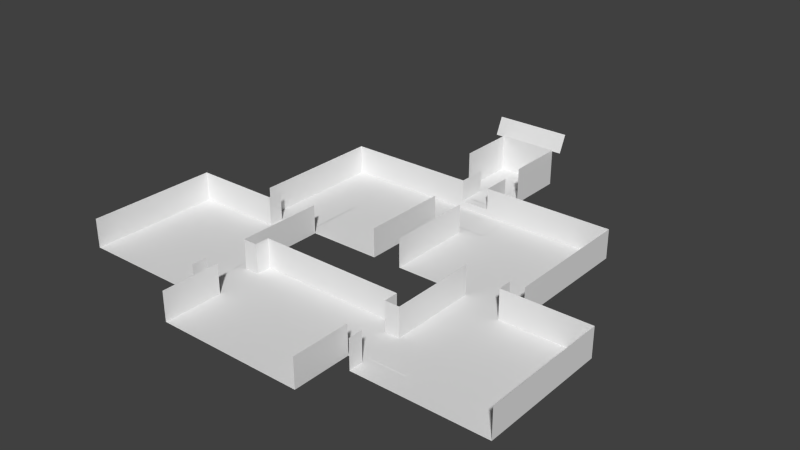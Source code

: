 # Source: tGallery.blend  (saved by Blender 2.71.0; exported with 4.5.12 LTS)
import bpy
from mathutils import Matrix  # noqa: F401  (used for matrix-valued properties, if any)

bpy.ops.wm.read_factory_settings(use_empty=True)
scene = bpy.context.scene
scene.name = 'Scene'

# ---- collections
col_collection_1 = bpy.data.collections.new('Collection 1'); scene.collection.children.link(col_collection_1)

# ---- materials (node trees are filled in below, after node groups)
mat_material_001 = bpy.data.materials.new('Material.001')
mat_material_001.alpha_threshold = 0.0
mat_material_001.use_transparent_shadow = False
mat_material_001.roughness = 0.5
mat_material_001.specular_intensity = 0.0
mat_material_001.line_color = (0.0, 0.0, 0.0, 0.999)
mat_rug_center = bpy.data.materials.new('rug_center')
mat_rug_center.alpha_threshold = 0.0
mat_rug_center.use_transparent_shadow = False
mat_rug_center.roughness = 0.5
mat_rug_center.specular_intensity = 0.0
mat_rug_center.line_color = (0.0, 0.0, 0.0, 0.999)
mat_rug_corner = bpy.data.materials.new('rug_corner')
mat_rug_corner.alpha_threshold = 0.0
mat_rug_corner.use_transparent_shadow = False
mat_rug_corner.roughness = 0.5
mat_rug_corner.specular_intensity = 0.0
mat_rug_corner.line_color = (0.0, 0.0, 0.0, 0.999)
mat_rug_end = bpy.data.materials.new('rug_end')
mat_rug_end.alpha_threshold = 0.0
mat_rug_end.use_transparent_shadow = False
mat_rug_end.roughness = 0.5
mat_rug_end.specular_intensity = 0.0
mat_rug_end.line_color = (0.0, 0.0, 0.0, 0.999)
mat_rug_innercorner = bpy.data.materials.new('rug_innerCorner')
mat_rug_innercorner.alpha_threshold = 0.0
mat_rug_innercorner.use_transparent_shadow = False
mat_rug_innercorner.roughness = 0.5
mat_rug_innercorner.specular_intensity = 0.0
mat_rug_innercorner.line_color = (0.0, 0.0, 0.0, 0.999)

# ---- material node trees

# ---- world
world_world = bpy.data.worlds.new('World'); scene.world = world_world
world_world.color = (0.05088, 0.05088, 0.05088)
world_world.use_sun_shadow = False
world_world.sun_shadow_jitter_overblur = 0.0
world_world.cycles.sampling_method = 'MANUAL'
world_world.cycles.sample_map_resolution = 256

# ---- meshes
me_plane = bpy.data.meshes.new('Plane')
me_plane.from_pydata([(-2.6, -0.65, -1.49e-08), (2.6, -0.65, -1.49e-08), (-2.6, 0.65, 1.49e-08), (2.6, 0.65, 1.49e-08)], [], [(0, 1, 3, 2)])
_uv = me_plane.uv_layers.new(name='UVMap')
_uv.uv.foreach_set('vector', [0.0, 0.0, 1.0, 0.0, 1.0, 1.0, 0.0, 1.0])
me_plane.materials.append(mat_material_001)
me_plane.use_remesh_preserve_volume = False
me_plane.use_remesh_preserve_attributes = False
me_plane.use_mirror_vertex_groups = False
me_plane.update()
me_grid_002 = bpy.data.meshes.new('Grid.002')
me_grid_002.from_pydata([(-2.5, -1.0, 0.0), (-2.0, -1.0, 0.0), (2.0, -1.0, 0.0), (2.5, -1.0, 0.0), (-2.5, -0.5, 0.0), (-2.0, -0.5, 0.0), (2.0, -0.5, 0.0), (2.5, -0.5, 0.0), (-2.5, 0.5, 0.0), (-2.0, 0.5, 0.0), (2.0, 0.5, 0.0), (2.5, 0.5, 0.0), (-2.5, 1.0, 0.0), (-2.0, 1.0, 0.0), (2.0, 1.0, 0.0), (2.5, 1.0, 0.0), (-6.5, -16.0, 0.0), (-6.5, -15.5, 0.0), (-6.5, -3.5, 0.0), (-6.5, -3.0, 0.0), (-7.0, -16.0, 0.0), (-7.0, -15.5, 0.0), (-7.0, -3.5, 0.0), (-7.0, -3.0, 0.0), (-8.0, -16.0, 0.0), (-8.0, -15.5, 0.0), (-8.0, -3.5, 0.0), (-8.0, -3.0, 0.0), (-8.5, -16.0, 0.0), (-8.5, -15.5, 0.0), (-8.5, -3.5, 0.0), (-8.5, -3.0, 0.0), (-6.5, -14.5, 0.0), (-7.0, -14.5, 0.0), (-8.0, -14.5, 0.0), (-8.5, -14.5, 0.0), (-6.5, -14.0, 0.0), (-7.0, -14.0, 0.0), (-8.0, -14.0, 0.0), (-8.5, -14.0, 0.0), (-2.384e-07, -14.0, 0.0), (6.5, -16.0, 0.0), (6.5, -15.5, 0.0), (6.5, -3.5, 0.0), (6.5, -3.0, 0.0), (7.0, -16.0, 0.0), (7.0, -15.5, 0.0), (7.0, -3.5, 0.0), (7.0, -3.0, 0.0), (8.0, -16.0, 0.0), (8.0, -15.5, 0.0), (8.0, -3.5, 0.0), (8.0, -3.0, 0.0), (8.5, -16.0, 0.0), (8.5, -15.5, 0.0), (8.5, -3.5, 0.0), (8.5, -3.0, 0.0), (6.5, -14.5, 0.0), (7.0, -14.5, 0.0), (8.0, -14.5, 0.0), (8.5, -14.5, 0.0), (6.5, -14.0, 0.0), (7.0, -14.0, 0.0), (8.0, -14.0, 0.0), (8.5, -14.0, 0.0), (0.0, -16.0, 0.0), (0.0, -15.5, 0.0), (0.0, -14.5, 0.0), (-0.75, 7.0, 0.5), (-0.75, 6.5, 0.5), (-0.75, 2.5, 0.5), (-0.75, 2.0, 0.5), (-0.25, 7.0, 0.5), (-0.25, 6.5, 0.5), (-0.25, 2.5, 0.5), (-0.25, 2.0, 0.5), (0.25, 7.0, 0.5), (0.25, 6.5, 0.5), (0.25, 2.5, 0.5), (0.25, 2.0, 0.5), (0.75, 7.0, 0.5), (0.75, 6.5, 0.5), (0.75, 2.5, 0.5), (0.75, 2.0, 0.5)], [], [(0, 1, 5, 4), (1, 2, 6, 5), (2, 3, 7, 6), (4, 5, 9, 8), (5, 6, 10, 9), (6, 7, 11, 10), (8, 9, 13, 12), (9, 10, 14, 13), (10, 11, 15, 14), (16, 17, 21, 20), (36, 18, 22, 37), (18, 19, 23, 22), (20, 21, 25, 24), (37, 22, 26, 38), (22, 23, 27, 26), (24, 25, 29, 28), (38, 26, 30, 39), (26, 27, 31, 30), (25, 34, 35, 29), (21, 33, 34, 25), (17, 32, 33, 21), (34, 38, 39, 35), (33, 37, 38, 34), (32, 36, 37, 33), (41, 45, 46, 42), (61, 62, 47, 43), (43, 47, 48, 44), (45, 49, 50, 46), (62, 63, 51, 47), (47, 51, 52, 48), (49, 53, 54, 50), (63, 64, 55, 51), (51, 55, 56, 52), (50, 54, 60, 59), (46, 50, 59, 58), (42, 46, 58, 57), (59, 60, 64, 63), (58, 59, 63, 62), (57, 58, 62, 61), (57, 67, 66, 42), (42, 66, 65, 41), (36, 32, 67, 40), (32, 17, 66, 67), (17, 16, 65, 66), (61, 40, 67, 57), (68, 69, 73, 72), (69, 70, 74, 73), (70, 71, 75, 74), (72, 73, 77, 76), (73, 74, 78, 77), (74, 75, 79, 78), (76, 77, 81, 80), (77, 78, 82, 81), (78, 79, 83, 82)])
me_grid_002.polygons.foreach_set('material_index', [1, 2, 1, 2, 0, 2, 1, 2, 1, 2, 2, 1, 2, 0, 2, 1, 2, 1, 2, 0, 0, 2, 0, 3, 2, 2, 1, 2, 0, 2, 1, 2, 1, 2, 0, 0, 2, 0, 3, 0, 2, 2, 0, 2, 2, 1, 2, 1, 2, 0, 2, 1, 2, 1])
_uv = me_grid_002.uv_layers.new(name='UVMap')
_uv.uv.foreach_set('vector', [1.0, 3.278e-07, 1.0, 1.0, -2.384e-07, 1.0, 3.278e-07, -2.384e-07, 1.0, 3.278e-07, 1.0, 1.0, -2.384e-07, 1.0, 3.278e-07, -2.384e-07, -1.192e-07, 2.086e-07, 1.0, 0.0, 1.0, 1.0, 2.086e-07, 1.0, 1.0, 1.0, 7.153e-07, 1.0, -7.153e-07, 7.153e-07, 1.0, -7.153e-07, 0.0, 0.0, 1.0, 0.0, 1.0, 1.0, 0.0, 1.0, 0.0, 0.0, 1.0, 0.0, 1.0, 1.0, 0.0, 1.0, 1.0, 1.0, 8.941e-07, 1.0, -9.537e-07, 9.239e-07, 1.0, -9.537e-07, 4.47e-07, 1.0, -4.768e-07, 4.47e-07, 1.0, -4.768e-07, 1.0, 1.0, 4.47e-07, 1.0, -4.768e-07, 4.47e-07, 1.0, -4.768e-07, 1.0, 1.0, 1.0, 1.0, -5.96e-07, 1.0, 6.855e-07, -5.96e-07, 1.0, 6.557e-07, 1.0, 0.125, 1.0, 1.0, -2.384e-07, 1.0, 2.57e-07, 0.125, -1.192e-07, 2.086e-07, 1.0, 0.0, 1.0, 1.0, 2.086e-07, 1.0, 1.0, 1.0, 7.153e-07, 1.0, -7.153e-07, 7.153e-07, 1.0, -7.153e-07, 0.125, 0.0, 1.0, 0.0, 1.0, 1.0, 0.125, 1.0, 0.0, 0.0, 1.0, 0.0, 1.0, 1.0, 0.0, 1.0, 1.0, 1.0, 8.941e-07, 1.0, -9.537e-07, 9.239e-07, 1.0, -9.537e-07, 3.316e-07, 0.875, -4.768e-07, 4.47e-07, 1.0, -4.768e-07, 1.0, 0.875, 4.47e-07, 1.0, -4.768e-07, 4.47e-07, 1.0, -4.768e-07, 1.0, 1.0, 4.47e-07, 1.0, 3.7e-07, 0.9167, 1.0, 0.9167, 1.0, 1.0, 0.0, 0.0, 0.08333, 0.0, 0.08333, 1.0, 0.0, 1.0, 1.0, 3.278e-07, 1.0, 0.08333, 2.806e-07, 0.08333, 3.278e-07, -2.384e-07, 3.7e-07, 0.9167, 3.316e-07, 0.875, 1.0, 0.875, 1.0, 0.9167, 0.08333, 0.0, 0.125, 0.0, 0.125, 1.0, 0.08333, 1.0, 0.0, 0.0, 1.0, 0.0, 1.0, 1.0, 0.0, 1.0, 1.0, 1.0, 1.0, 6.557e-07, 6.855e-07, -5.96e-07, -5.96e-07, 1.0, 1.0, 0.125, 2.57e-07, 0.125, -2.384e-07, 1.0, 1.0, 1.0, -1.192e-07, 2.086e-07, 2.086e-07, 1.0, 1.0, 1.0, 1.0, 0.0, 1.0, 1.0, 1.0, -7.153e-07, -7.153e-07, 7.153e-07, 7.153e-07, 1.0, 0.125, 0.0, 0.125, 1.0, 1.0, 1.0, 1.0, 0.0, 0.0, 0.0, 0.0, 1.0, 1.0, 1.0, 1.0, 0.0, 1.0, 1.0, 1.0, -9.537e-07, -9.537e-07, 9.239e-07, 8.941e-07, 1.0, 3.316e-07, 0.875, 1.0, 0.875, 1.0, -4.768e-07, -4.768e-07, 4.47e-07, 4.47e-07, 1.0, 1.0, 1.0, 1.0, -4.768e-07, -4.768e-07, 4.47e-07, 4.47e-07, 1.0, 1.0, 1.0, 1.0, 0.9167, 3.7e-07, 0.9167, 0.0, 0.0, 0.0, 1.0, 0.08333, 1.0, 0.08333, 0.0, 1.0, 3.278e-07, 3.278e-07, -2.384e-07, 2.806e-07, 0.08333, 1.0, 0.08333, 3.7e-07, 0.9167, 1.0, 0.9167, 1.0, 0.875, 3.316e-07, 0.875, 0.08333, 0.0, 0.08333, 1.0, 0.125, 1.0, 0.125, 0.0, 0.0, 0.0, 0.0, 1.0, 1.0, 1.0, 1.0, 0.0, 0.0, 0.0, 0.0, 1.0, 1.0, 1.0, 1.0, 0.0, 0.0, 0.0, 0.0, 1.0, 1.0, 1.0, 1.0, 0.0, 1.0, 1.0, 7.153e-07, 1.0, -7.153e-07, 7.153e-07, 1.0, -7.153e-07, 0.0, 0.0, 1.0, 0.0, 1.0, 1.0, 0.0, 1.0, 0.0, 0.0, 1.0, 0.0, 1.0, 1.0, 0.0, 1.0, 1.0, 1.0, 1.0, -7.153e-07, -7.153e-07, 7.153e-07, 7.153e-07, 1.0, 1.0, 3.278e-07, 1.0, 1.0, -2.384e-07, 1.0, 3.278e-07, -2.384e-07, 1.0, 3.278e-07, 1.0, 1.0, -2.384e-07, 1.0, 3.278e-07, -2.384e-07, -1.192e-07, 2.086e-07, 1.0, 0.0, 1.0, 1.0, 2.086e-07, 1.0, 1.0, 1.0, 7.153e-07, 1.0, -7.153e-07, 7.153e-07, 1.0, -7.153e-07, 0.0, 0.0, 1.0, 0.0, 1.0, 1.0, 0.0, 1.0, 0.0, 0.0, 1.0, 0.0, 1.0, 1.0, 0.0, 1.0, 1.0, 1.0, 8.941e-07, 1.0, -9.537e-07, 9.239e-07, 1.0, -9.537e-07, 4.47e-07, 1.0, -4.768e-07, 4.47e-07, 1.0, -4.768e-07, 1.0, 1.0, 4.47e-07, 1.0, -4.768e-07, 4.47e-07, 1.0, -4.768e-07, 1.0, 1.0])
me_grid_002.materials.append(mat_rug_center)
me_grid_002.materials.append(mat_rug_corner)
me_grid_002.materials.append(mat_rug_end)
me_grid_002.materials.append(mat_rug_innercorner)
me_grid_002.use_remesh_preserve_volume = False
me_grid_002.use_remesh_preserve_attributes = False
me_grid_002.use_mirror_vertex_groups = False
me_grid_002.update()
me_grid_001 = bpy.data.meshes.new('Grid.001')
me_grid_001.from_pydata([(-10.0, -7.0, 0.0), (-9.0, -7.0, 0.0), (-6.0, -7.0, 0.0), (-1.0, -7.0, 0.0), (-10.0, -1.0, 0.0), (-1.0, -1.0, 0.0), (-10.0, 2.0, 0.0), (-9.0, 2.0, 0.0), (-6.0, 2.0, 0.0), (-1.0, 2.0, 0.0), (-6.0, 2.0, 2.0), (-1.0, 2.0, 0.5), (1.0, 2.0, 0.5), (-2.0, 4.0, 0.5), (-1.0, 4.0, 0.5), (1.0, 4.0, 0.5), (2.0, 4.0, 0.5), (-6.0, -17.0, 0.0), (-15.0, -17.0, 0.0), (-2.0, 8.0, 0.5), (-1.0, 8.0, 0.5), (1.0, 8.0, 0.5), (2.0, 8.0, 0.5), (1.0, -7.0, 0.0), (6.0, -7.0, 0.0), (9.0, -7.0, 0.0), (10.0, -7.0, 0.0), (1.0, -1.0, 0.0), (10.0, -1.0, 0.0), (1.0, 2.0, 0.0), (6.0, 2.0, 0.0), (9.0, 2.0, 0.0), (10.0, 2.0, 0.0), (-15.0, -13.0, 0.0), (-9.0, 2.0, 2.0), (-15.0, -8.0, 0.0), (-10.0, 2.0, 2.0), (-1.0, -1.0, 2.0), (-15.0, -16.0, 0.0), (-6.0, -16.0, 0.0), (15.0, -17.0, 0.0), (6.0, -17.0, 0.0), (6.0, -13.0, 0.0), (15.0, -13.0, 0.0), (6.0, -8.0, 0.0), (9.0, -8.0, 0.0), (15.0, -8.0, 0.0), (-10.0, -1.0, 2.0), (15.0, -16.0, 0.0), (5.0, -20.0, 0.0), (-5.0, -20.0, 0.0), (-5.0, -13.0, 0.0), (5.0, -13.0, 0.0), (-5.0, -12.0, 0.0), (0.0, -12.0, 0.0), (5.0, -12.0, 0.0), (-5.0, -16.0, 0.0), (5.0, -16.0, 0.0), (-6.0, -13.0, 0.0), (-1.0, -7.0, 2.0), (-6.0, -7.0, 2.0), (6.0, -16.0, 0.0), (-9.0, -8.0, 0.0), (-6.0, -8.0, 0.0), (-9.0, -7.0, 2.0), (-10.0, -7.0, 2.0), (-6.0, -17.0, 2.0), (-15.0, -17.0, 2.0), (1.0, -7.0, 2.0), (6.0, -7.0, 2.0), (10.0, -7.0, 2.0), (1.0, -1.0, 2.0), (10.0, -1.0, 2.0), (6.0, 2.0, 2.0), (9.0, 2.0, 2.0), (10.0, 2.0, 2.0), (-15.0, -13.0, 2.0), (-15.0, -8.0, 2.0), (-15.0, -16.0, 2.0), (-6.0, -16.0, 2.0), (15.0, -17.0, 2.0), (6.0, -17.0, 2.0), (15.0, -13.0, 2.0), (6.0, -8.0, 2.0), (15.0, -8.0, 2.0), (15.0, -16.0, 2.0), (5.0, -20.0, 2.0), (-5.0, -20.0, 2.0), (-5.0, -13.0, 2.0), (-5.0, -12.0, 2.0), (0.0, -12.0, 2.0), (5.0, -12.0, 2.0), (-5.0, -16.0, 2.0), (5.0, -16.0, 2.0), (-6.0, -13.0, 2.0), (6.0, -16.0, 2.0), (-9.0, -8.0, 2.0), (-6.0, -8.0, 2.0), (-2.0, 4.0, 3.0), (2.0, 4.0, 3.0), (-2.0, 8.0, 3.0), (-1.0, 8.0, 3.0), (1.0, 8.0, 3.0), (2.0, 8.0, 3.0), (-1.0, 2.0, 2.0), (1.0, 2.0, 2.0), (-1.0, 4.0, 2.0), (1.0, 4.0, 2.0), (9.0, -7.0, 2.0), (9.0, -8.0, 2.0), (6.0, -13.0, 2.0), (5.0, -13.0, 2.0)], [], [(46, 43, 82, 84), (33, 35, 77, 76), (18, 38, 78, 67), (62, 1, 64, 96), (48, 40, 80, 85), (32, 28, 72, 75), (5, 3, 59, 37), (43, 48, 85, 82), (9, 29, 12, 11), (63, 58, 94, 97), (39, 17, 66, 79), (54, 55, 91, 90), (50, 56, 92, 87), (31, 32, 75, 74), (38, 33, 76, 78), (44, 24, 69, 83), (53, 54, 90, 89), (23, 27, 71, 68), (30, 31, 74, 73), (51, 53, 89, 88), (2, 63, 97, 60), (0, 4, 47, 65), (7, 8, 10, 34), (41, 61, 95, 81), (57, 49, 86, 93), (6, 7, 34, 36), (28, 26, 70, 72), (35, 62, 96, 77), (4, 6, 36, 47), (21, 22, 103, 102), (22, 16, 99, 103), (20, 21, 102, 101), (19, 20, 101, 100), (13, 19, 100, 98), (15, 12, 105, 107), (11, 14, 106, 104), (25, 45, 109, 108), (52, 42, 110, 111), (55, 52, 111, 91), (8, 9, 104, 10), (29, 30, 73, 105), (45, 46, 84, 109), (42, 44, 83, 110), (58, 51, 88, 94)])
_uv = me_grid_001.uv_layers.new(name='UVMap')
_uv.uv.foreach_set('vector', [0.5, 0.0, -2.0, 0.0, -2.0, 1.0, 0.5, 1.0, 0.0, 0.0, 2.5, 0.0, 2.5, 1.0, 0.0, 1.0, 0.0, 0.0, 0.5, 0.0, 0.5, 1.0, 0.0, 1.0, 0.5, 0.0, 1.0, 0.0, 1.0, 1.0, 0.5, 1.0, 0.5, 0.0, 0.0, 0.0, 0.0, 1.0, 0.5, 1.0, 0.5, 0.0, -1.0, 0.0, -1.0, 1.0, 0.5, 1.0, 0.0, 0.0, -3.0, 0.0, -3.0, 1.0, 0.0, 1.0, 0.0, 0.0, -1.5, 0.0, -1.5, 1.0, 0.0, 1.0, 0.0, 0.0, 1.0, 0.0, 1.0, 0.25, 0.0, 0.25, 0.5, 0.0, -2.0, 0.0, -2.0, 1.0, 0.5, 1.0, 0.5, 0.0, 0.0, 0.0, 0.0, 1.0, 0.5, 1.0, 0.5, 0.0, 3.0, 0.0, 3.0, 1.0, 0.5, 1.0, 0.5, 0.0, 2.5, 0.0, 2.5, 1.0, 0.5, 1.0, 0.0, 0.0, 0.5, 0.0, 0.5, 1.0, 0.0, 1.0, 0.5, 0.0, 2.0, 0.0, 2.0, 1.0, 0.5, 1.0, 0.5, 0.0, 1.0, 0.0, 1.0, 1.0, 0.5, 1.0, 0.0, 0.0, 2.5, 0.0, 2.5, 1.0, 0.0, 1.0, 0.0, 0.0, 3.0, 0.0, 3.0, 1.0, 0.0, 1.0, 0.5, 0.0, 2.0, 0.0, 2.0, 1.0, 0.5, 1.0, 0.0, 0.0, 0.5, 0.0, 0.5, 1.0, 0.0, 1.0, 0.0, 0.0, -0.5, 0.0, -0.5, 1.0, 0.0, 1.0, 0.0, 0.0, 3.0, 0.0, 3.0, 1.0, 0.0, 1.0, 0.0, 0.0, 1.5, 0.0, 1.5, 1.0, 0.0, 1.0, 0.0, 0.0, 0.5, 0.0, 0.5, 1.0, 0.0, 1.0, 0.5, 0.0, -1.5, 0.0, -1.5, 1.0, 0.5, 1.0, 0.5, 0.0, 1.0, 0.0, 1.0, 1.0, 0.5, 1.0, 0.0, 0.0, -3.0, 0.0, -3.0, 1.0, 0.0, 1.0, 0.0, 0.0, 3.0, 0.0, 3.0, 1.0, 0.0, 1.0, 0.0, 0.0, 1.5, 0.0, 1.5, 1.0, 0.0, 1.0, 0.0, 0.0, 0.5, 0.0, 0.5, 1.0, 0.0, 1.0, 0.5, 0.0, -1.5, 0.0, -1.5, 1.0, 0.5, 1.0, 0.0, 0.0, 1.0, 0.0, 1.0, 1.0, 0.0, 1.0, 0.5, 0.0, 1.0, 0.0, 1.0, 1.0, 0.5, 1.0, 0.5, 0.0, 2.5, 0.0, 2.5, 1.0, 0.5, 1.0, 0.5, 0.0, -0.5, 0.0, -0.5, 0.75, 0.5, 0.75, 0.5, 0.0, 1.5, 0.0, 1.5, 0.75, 0.5, 0.75, 0.0, 0.0, -0.5, 0.0, -0.5, 1.0, 0.0, 1.0, 0.0, 0.0, 0.5, 0.0, 0.5, 1.0, 0.0, 1.0, 0.5, 0.0, 0.0, 0.0, 0.0, 1.0, 0.5, 1.0, 0.5, 0.0, 3.0, 0.0, 3.0, 1.0, 0.5, 1.0, 0.0, 0.0, 2.5, 0.0, 2.5, 1.0, 0.0, 1.0, 0.0, 0.0, 3.0, 0.0, 3.0, 1.0, 0.0, 1.0, 0.0, 0.0, 2.5, 0.0, 2.5, 1.0, 0.0, 1.0, 0.5, 0.0, 1.0, 0.0, 1.0, 1.0, 0.5, 1.0])
me_grid_001.use_remesh_preserve_volume = False
me_grid_001.use_remesh_preserve_attributes = False
me_grid_001.use_mirror_vertex_groups = False
me_grid_001.update()
me_grid = bpy.data.meshes.new('Grid')
me_grid.from_pydata([(-10.0, -7.0, 0.0), (-9.0, -7.0, 0.0), (-6.0, -7.0, 0.0), (-1.0, -7.0, 0.0), (-10.0, -1.0, 0.0), (-9.0, -1.0, 0.0), (-6.0, -1.0, 0.0), (-1.0, -1.0, 0.0), (-10.0, 2.0, 0.0), (-9.0, 2.0, 0.0), (-6.0, 2.0, 0.0), (-1.0, 2.0, 0.0), (-1.0, 2.0, 0.5), (1.0, 2.0, 0.5), (-2.0, 4.0, 0.5), (-1.0, 4.0, 0.5), (1.0, 4.0, 0.5), (2.0, 4.0, 0.5), (-6.0, -17.0, 0.0), (-9.0, -17.0, 0.0), (-15.0, -17.0, 0.0), (-2.0, 8.0, 0.5), (-1.0, 8.0, 0.5), (1.0, 8.0, 0.5), (2.0, 8.0, 0.5), (1.0, -7.0, 0.0), (6.0, -7.0, 0.0), (9.0, -7.0, 0.0), (10.0, -7.0, 0.0), (1.0, -1.0, 0.0), (6.0, -1.0, 0.0), (9.0, -1.0, 0.0), (10.0, -1.0, 0.0), (1.0, 2.0, 0.0), (6.0, 2.0, 0.0), (9.0, 2.0, 0.0), (10.0, 2.0, 0.0), (-15.0, -13.0, 0.0), (-9.0, -13.0, 0.0), (-15.0, -8.0, 0.0), (-15.0, -16.0, 0.0), (-9.0, -16.0, 0.0), (-6.0, -16.0, 0.0), (15.0, -17.0, 0.0), (9.0, -17.0, 0.0), (6.0, -17.0, 0.0), (6.0, -13.0, 0.0), (9.0, -13.0, 0.0), (15.0, -13.0, 0.0), (6.0, -8.0, 0.0), (9.0, -8.0, 0.0), (15.0, -8.0, 0.0), (9.0, -16.0, 0.0), (15.0, -16.0, 0.0), (5.0, -20.0, 0.0), (0.0, -20.0, 0.0), (-5.0, -20.0, 0.0), (-5.0, -13.0, 0.0), (0.0, -13.0, 0.0), (5.0, -13.0, 0.0), (-5.0, -12.0, 0.0), (0.0, -12.0, 0.0), (5.0, -12.0, 0.0), (-5.0, -16.0, 0.0), (0.0, -16.0, 0.0), (5.0, -16.0, 0.0), (-6.0, -13.0, 0.0), (6.0, -16.0, 0.0), (-9.0, -8.0, 0.0), (-6.0, -8.0, 0.0)], [], [(2, 6, 5, 1), (6, 10, 9, 5), (1, 5, 4, 0), (7, 11, 10, 6), (3, 7, 6, 2), (12, 13, 16, 15), (17, 24, 23, 16), (16, 23, 22, 15), (5, 9, 8, 4), (27, 31, 30, 26), (31, 35, 34, 30), (26, 30, 29, 25), (32, 36, 35, 31), (28, 32, 31, 27), (30, 34, 33, 29), (11, 7, 29, 33), (15, 22, 21, 14), (41, 38, 37, 40), (18, 42, 41, 19), (19, 41, 40, 20), (49, 46, 47, 50), (48, 51, 50, 47), (53, 48, 47, 52), (43, 53, 52, 44), (60, 57, 58, 61), (59, 62, 61, 58), (65, 59, 58, 64), (64, 58, 57, 63), (54, 65, 64, 55), (55, 64, 63, 56), (2, 1, 68, 69), (39, 37, 38, 68), (66, 69, 68, 38), (42, 66, 38, 41), (52, 47, 46, 67), (44, 52, 67, 45), (63, 57, 66, 42), (59, 65, 67, 46), (27, 26, 49, 50)])
_uv = me_grid.uv_layers.new(name='UVMap')
_uv.uv.foreach_set('vector', [1.0, -0.5, 1.0, 5.5, -2.0, 5.5, -2.0, -0.5, 1.0, -0.5, 1.0, 2.5, -2.0, 2.5, -2.0, -0.5, 0.0, -0.5, 0.0, 5.5, -1.0, 5.5, -1.0, -0.5, 0.0, -0.5, 0.0, 2.5, -5.0, 2.5, -5.0, -0.5, 0.0, -0.5, 0.0, 5.5, -5.0, 5.5, -5.0, -0.5, 0.0, 0.5, 2.0, 0.5, 2.0, 2.5, 0.0, 2.5, 1.0, 0.5, 1.0, 4.5, 0.0, 4.5, 0.0, 0.5, 0.0, 0.5, 0.0, 4.5, -2.0, 4.5, -2.0, 0.5, 0.0, -0.5, 0.0, 2.5, -1.0, 2.5, -1.0, -0.5, 0.0, -0.5, 0.0, 5.5, -3.0, 5.5, -3.0, -0.5, 0.0, -0.5, 0.0, 2.5, -3.0, 2.5, -3.0, -0.5, 1.0, -0.5, 1.0, 5.5, -4.0, 5.5, -4.0, -0.5, 1.0, -0.5, 1.0, 2.5, 0.0, 2.5, 0.0, -0.5, 1.0, -0.5, 1.0, 5.5, 0.0, 5.5, 0.0, -0.5, 1.0, -0.5, 1.0, 2.5, -4.0, 2.5, -4.0, -0.5, 0.0, 0.5, 0.0, -2.5, 2.0, -2.5, 2.0, 0.5, 0.0, 0.5, 0.0, 4.5, -1.0, 4.5, -1.0, 0.5, 0.0, 0.5, 0.0, 3.5, -6.0, 3.5, -6.0, 0.5, 1.0, -0.5, 1.0, 0.5, -2.0, 0.5, -2.0, -0.5, 0.0, -0.5, 0.0, 0.5, -6.0, 0.5, -6.0, -0.5, 1.0, 0.5, 1.0, -4.5, 4.0, -4.5, 4.0, 0.5, 0.0, -0.5, 0.0, 4.5, -6.0, 4.5, -6.0, -0.5, 0.0, 0.5, 0.0, 3.5, -6.0, 3.5, -6.0, 0.5, 0.0, -0.5, 0.0, 0.5, -6.0, 0.5, -6.0, -0.5, 0.0, 0.5, 0.0, -0.5, 5.0, -0.5, 5.0, 0.5, 0.0, -0.5, 0.0, 0.5, -5.0, 0.5, -5.0, -0.5, 0.0, 0.5, 0.0, 3.5, -5.0, 3.5, -5.0, 0.5, 1.0, 0.5, 1.0, 3.5, -4.0, 3.5, -4.0, 0.5, 1.0, -0.5, 1.0, 3.5, -4.0, 3.5, -4.0, -0.5, 2.0, -0.5, 2.0, 3.5, -3.0, 3.5, -3.0, -0.5, 1.0, -0.5, -2.0, -0.5, -2.0, -1.5, 1.0, -1.5, 0.0, 0.5, 0.0, -4.5, 6.0, -4.5, 6.0, 0.5, 1.0, -0.5, 1.0, 4.5, -2.0, 4.5, -2.0, -0.5, 1.0, 0.5, 1.0, 3.5, -2.0, 3.5, -2.0, 0.5, 0.0, 0.5, 0.0, 3.5, -3.0, 3.5, -3.0, 0.5, 0.0, -0.5, 0.0, 0.5, -3.0, 0.5, -3.0, -0.5, 0.0, 0.5, 0.0, 3.5, -1.0, 3.5, -1.0, 0.5, 0.0, -0.5, 0.0, -3.5, 1.0, -3.5, 1.0, -0.5, 0.0, -0.5, -3.0, -0.5, -3.0, -1.5, 0.0, -1.5])
me_grid.use_remesh_preserve_volume = False
me_grid.use_remesh_preserve_attributes = False
me_grid.use_mirror_vertex_groups = False
me_grid.update()

# ---- objects
ob_plane = bpy.data.objects.new('Plane', me_plane)
ob_rug = bpy.data.objects.new('Rug', me_grid_002)
ob_walls = bpy.data.objects.new('Walls', me_grid_001)
ob_floor = bpy.data.objects.new('Floor', me_grid)

# ---- transforms, parenting, visibility, modifiers, constraints
ob_plane.location = (0.0, 8.27, 3.529)
ob_plane.rotation_euler = (1.152, -0.0, 0.0)
ob_plane.lineart.crease_threshold = 0.0
ob_rug.location = (0.0, 0.5, 0.05)
ob_rug.lineart.crease_threshold = 0.0
ob_walls.location = (0.0, 0.0, 0.0)
ob_walls.lineart.crease_threshold = 0.0
ob_floor.location = (0.0, 0.0, 0.0)
ob_floor.lineart.crease_threshold = 0.0

# ---- collection membership
col_collection_1.objects.link(ob_plane)
col_collection_1.objects.link(ob_rug)
col_collection_1.objects.link(ob_walls)
col_collection_1.objects.link(ob_floor)

# ---- scene / render settings (as saved in the file)
scene.frame_start = 1; scene.frame_end = 250; scene.frame_set(1)
scene.render.engine = 'BLENDER_EEVEE_NEXT'
scene.render.resolution_percentage = 50
scene.render.dither_intensity = 0.0
scene.cycles.use_denoising = False
scene.cycles.samples = 10
scene.cycles.sampling_pattern = 'TABULATED_SOBOL'
scene.cycles.light_sampling_threshold = 0.0
scene.cycles.use_adaptive_sampling = False
scene.cycles.use_light_tree = False
scene.cycles.blur_glossy = 0.0
scene.cycles.volume_bounces = 1
scene.cycles.pixel_filter_type = 'GAUSSIAN'
scene.cycles.sample_clamp_indirect = 0.0
scene.view_settings.view_transform = 'Standard'
bpy.context.view_layer.update()

# ---- added for rendering (the .blend has no active camera and no usable light): camera, sun
cam_auto = bpy.data.cameras.new('AutoCamera')
cam_auto.lens = 50.0
cam_auto.sensor_width = 36.0
cam_auto.clip_end = 1000.0
ob_auto_camera = bpy.data.objects.new('AutoCamera', cam_auto)
scene.collection.objects.link(ob_auto_camera)
ob_auto_camera.location = (38.4967, -51.9287, 32.8586)
ob_auto_camera.rotation_euler = (1.09748, -7.21219e-08, 0.694738)
scene.camera = ob_auto_camera
light_auto_sun = bpy.data.lights.new('AutoSun', 'SUN')
light_auto_sun.energy = 3.0
light_auto_sun.angle = 0.0523599
ob_auto_sun = bpy.data.objects.new('AutoSun', light_auto_sun)
scene.collection.objects.link(ob_auto_sun)
ob_auto_sun.rotation_euler = (0.872665, 0.174533, 0.523599)
bpy.context.view_layer.update()
